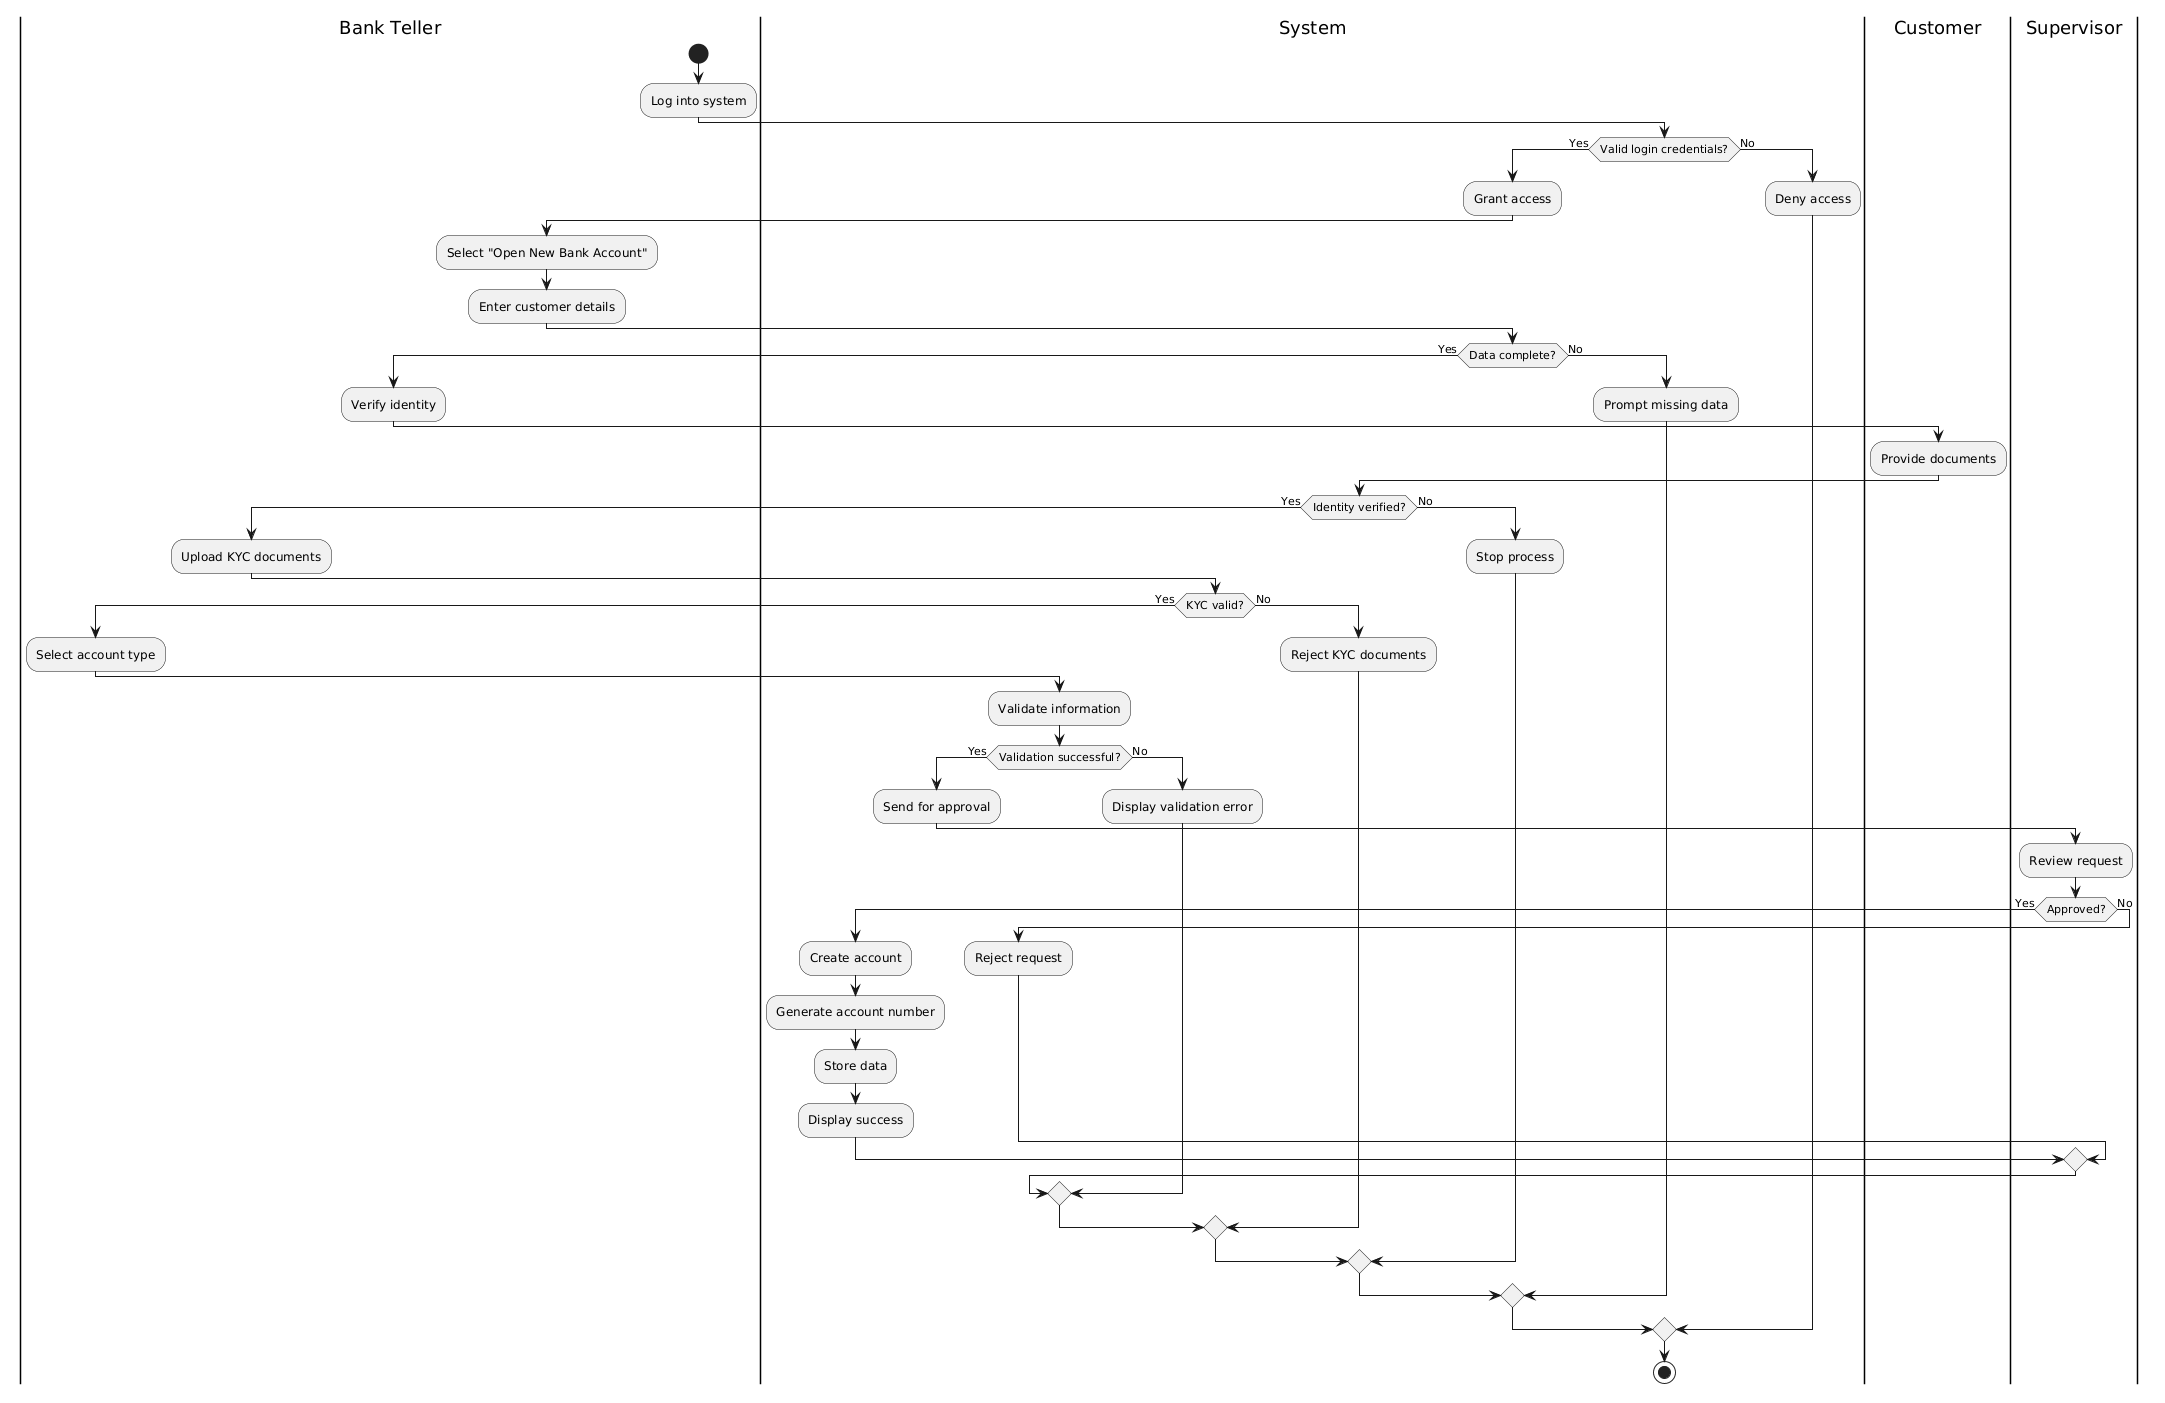

The diagram above was rendered by PlantUML. Its source (embedded in the PNG):
@startuml
|Bank Teller|
start
:Log into system;

|System|
if (Valid login credentials?) then (Yes)
  :Grant access;

  |Bank Teller|
  :Select "Open New Bank Account";
  :Enter customer details;

  |System|
  if (Data complete?) then (Yes)

    |Bank Teller|
    :Verify identity;

    |Customer|
    :Provide documents;

    |System|
    if (Identity verified?) then (Yes)

      |Bank Teller|
      :Upload KYC documents;

      |System|
      if (KYC valid?) then (Yes)

        |Bank Teller|
        :Select account type;

        |System|
        :Validate information;

        if (Validation successful?) then (Yes)
          :Send for approval;

          |Supervisor|
          :Review request;

          if (Approved?) then (Yes)

            |System|
            :Create account;
            :Generate account number;
            :Store data;
            :Display success;

          else (No)
            :Reject request;
          endif

        else (No)
          :Display validation error;
        endif

      else (No)
        :Reject KYC documents;
      endif

    else (No)
      :Stop process;
    endif

  else (No)
    :Prompt missing data;
  endif

else (No)
  :Deny access;
endif

stop
@enduml